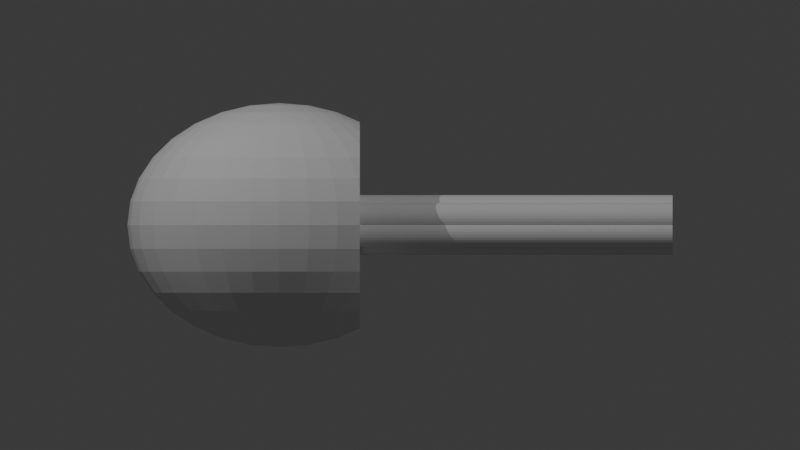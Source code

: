 # Source: LV-5-4-4.blend  (saved by Blender 4.3.32; exported with 4.5.12 LTS)
import bpy
from mathutils import Matrix  # noqa: F401  (used for matrix-valued properties, if any)

bpy.ops.wm.read_factory_settings(use_empty=True)
scene = bpy.context.scene
scene.name = 'Scene'

# ---- collections
col_collection = bpy.data.collections.new('Collection'); scene.collection.children.link(col_collection)

# ---- world
world_world = bpy.data.worlds.new('World'); scene.world = world_world
world_world.use_nodes = True; world_world.node_tree.nodes.clear()
_N = world_world.node_tree.nodes; _L = world_world.node_tree.links
n0 = _N.new('ShaderNodeOutputWorld'); n0.name = 'World Output'; n0.location = (300, 300)
n1 = _N.new('ShaderNodeBackground'); n1.name = 'Background'; n1.location = (10, 300)
n1.inputs[0].default_value = (0.05088, 0.05088, 0.05088, 1.0)
_L.new(n1.outputs[0], n0.inputs[0])
n0.is_active_output = True
world_world.color = (0.05088, 0.05088, 0.05088)
world_world.sun_shadow_jitter_overblur = 0.0

# ---- cameras
cam_camera_001 = bpy.data.cameras.new('Camera.001')
cam_camera_001.type = 'ORTHO'
cam_camera_001.ortho_scale = 40.0
cam_camera_002 = bpy.data.cameras.new('Camera.002')
cam_camera_002.type = 'ORTHO'
cam_camera_002.ortho_scale = 40.0

# ---- lights
light_point = bpy.data.lights.new('Point', 'POINT')
light_point.energy = 1e+04
light_point_001 = bpy.data.lights.new('Point.001', 'POINT')
light_point_001.energy = 6000.0

# ---- meshes
me_sphere = bpy.data.meshes.new('Sphere')
me_sphere.from_pydata([(0.0, 3.389, 5.072), (0.0, 5.072, 3.389), (0.0, 5.983, 1.19), (0.0, 6.1, 0.0), (0.0, 5.983, -1.19), (0.0, 5.072, -3.389), (0.2893, 1.167, 5.983), (0.5674, 2.29, 5.636), (0.8237, 3.324, 5.072), (1.048, 4.23, 4.313), (1.233, 4.975, 3.389), (1.37, 5.527, 2.334), (1.454, 5.868, 1.19), (1.483, 5.983, 0.0), (1.454, 5.868, -1.19), (1.37, 5.527, -2.334), (1.233, 4.975, -3.389), (1.048, 4.23, -4.313), (0.8237, 3.324, -5.072), (0.5674, 2.29, -5.636), (0.2893, 1.167, -5.983), (0.5674, 1.099, 5.983), (1.113, 2.157, 5.636), (1.616, 3.131, 5.072), (2.057, 3.985, 4.313), (2.418, 4.686, 3.389), (2.687, 5.207, 2.334), (2.853, 5.527, 1.19), (2.908, 5.636, 0.0), (2.853, 5.527, -1.19), (2.687, 5.207, -2.334), (2.418, 4.686, -3.389), (2.057, 3.985, -4.313), (1.616, 3.131, -5.072), (1.113, 2.157, -5.636), (0.5674, 1.099, -5.983), (0.8237, 0.9895, 5.983), (1.616, 1.941, 5.636), (2.346, 2.818, 5.072), (2.986, 3.586, 4.313), (3.511, 4.217, 3.389), (3.901, 4.686, 2.334), (3.901, 4.686, -2.334), (3.511, 4.217, -3.389), (2.986, 3.586, -4.313), (2.346, 2.818, -5.072), (1.616, 1.941, -5.636), (0.8237, 0.9895, -5.983), (1.048, 0.8415, 5.983), (2.057, 1.651, 5.636), (2.986, 2.396, 5.072), (3.8, 3.05, 4.313), (3.8, 3.05, -4.313), (2.986, 2.396, -5.072), (2.057, 1.651, -5.636), (1.048, 0.8415, -5.983), (1.233, 0.6612, 5.983), (2.418, 1.297, 5.636), (3.511, 1.883, 5.072), (3.511, 1.883, -5.072), (2.418, 1.297, -5.636), (1.233, 0.6612, -5.983), (0.0, 0.0, 6.1), (1.37, 0.4554, 5.983), (2.687, 0.8933, 5.636), (3.901, 1.297, 5.072), (3.901, 1.297, -5.072), (2.687, 0.8933, -5.636), (1.37, 0.4554, -5.983), (1.454, 0.2322, 5.983), (2.853, 0.4554, 5.636), (2.853, 0.4554, -5.636), (1.454, 0.2322, -5.983), (1.483, -6.817e-08, 5.983), (2.908, -1.363e-07, 5.636), (2.908, -1.363e-07, -5.636), (1.483, -6.817e-08, -5.983), (1.454, -0.2322, 5.983), (2.853, -0.4554, 5.636), (2.853, -0.4554, -5.636), (1.454, -0.2322, -5.983), (1.37, -0.4554, 5.983), (2.687, -0.8933, 5.636), (3.901, -1.297, 5.072), (3.901, -1.297, -5.072), (2.687, -0.8933, -5.636), (1.37, -0.4554, -5.983), (1.233, -0.6612, 5.983), (2.418, -1.297, 5.636), (3.511, -1.883, 5.072), (3.511, -1.883, -5.072), (2.418, -1.297, -5.636), (1.233, -0.6612, -5.983), (1.048, -0.8415, 5.983), (2.057, -1.651, 5.636), (2.986, -2.396, 5.072), (3.8, -3.05, 4.313), (3.8, -3.05, -4.313), (2.986, -2.396, -5.072), (2.057, -1.651, -5.636), (1.048, -0.8415, -5.983), (0.8237, -0.9895, 5.983), (1.616, -1.941, 5.636), (2.346, -2.818, 5.072), (2.986, -3.586, 4.313), (3.511, -4.217, 3.389), (3.901, -4.686, 2.334), (3.901, -4.686, -2.334), (3.511, -4.217, -3.389), (2.986, -3.586, -4.313), (2.346, -2.818, -5.072), (1.616, -1.941, -5.636), (0.8237, -0.9895, -5.983), (0.5674, -1.099, 5.983), (1.113, -2.157, 5.636), (1.616, -3.131, 5.072), (2.057, -3.985, 4.313), (2.418, -4.686, 3.389), (2.687, -5.207, 2.334), (2.853, -5.527, 1.19), (2.908, -5.636, 0.0), (2.853, -5.527, -1.19), (2.687, -5.207, -2.334), (2.418, -4.686, -3.389), (2.057, -3.985, -4.313), (1.616, -3.131, -5.072), (1.113, -2.157, -5.636), (0.5674, -1.099, -5.983), (0.2893, -1.167, 5.983), (0.5674, -2.29, 5.636), (0.8237, -3.324, 5.072), (1.048, -4.23, 4.313), (1.233, -4.975, 3.389), (1.37, -5.527, 2.334), (1.454, -5.868, 1.19), (1.483, -5.983, 0.0), (1.454, -5.868, -1.19), (1.37, -5.527, -2.334), (1.233, -4.975, -3.389), (1.048, -4.23, -4.313), (0.8237, -3.324, -5.072), (0.5674, -2.29, -5.636), (0.2893, -1.167, -5.983), (-5.662e-08, -1.19, 5.983), (-3.964e-07, -2.334, 5.636), (-7.361e-07, -3.389, 5.072), (-1.132e-07, -4.313, 4.313), (-7.927e-07, -5.072, 3.389), (2.265e-07, -5.636, 2.334), (-1.019e-06, -5.983, 1.19), (-2.491e-06, -6.1, 0.0), (-1.019e-06, -5.983, -1.19), (2.265e-07, -5.636, -2.334), (-7.927e-07, -5.072, -3.389), (-1.132e-07, -4.313, -4.313), (-7.361e-07, -3.389, -5.072), (-3.964e-07, -2.334, -5.636), (-5.662e-08, -1.19, -5.983), (-0.2893, -1.167, 5.983), (-0.5674, -2.29, 5.636), (-0.8237, -3.324, 5.072), (-1.048, -4.23, 4.313), (-1.233, -4.975, 3.389), (-1.37, -5.527, 2.334), (-1.454, -5.868, 1.19), (-1.483, -5.983, 0.0), (-1.454, -5.868, -1.19), (-1.37, -5.527, -2.334), (-1.233, -4.975, -3.389), (-1.048, -4.23, -4.313), (-0.8237, -3.324, -5.072), (-0.5674, -2.29, -5.636), (-0.2893, -1.167, -5.983), (-0.5674, -1.099, 5.983), (-1.113, -2.157, 5.636), (-1.616, -3.131, 5.072), (-2.057, -3.985, 4.313), (-2.418, -4.686, 3.389), (-2.687, -5.207, 2.334), (-2.853, -5.527, 1.19), (-2.908, -5.636, 0.0), (-2.853, -5.527, -1.19), (-2.687, -5.207, -2.334), (-2.418, -4.686, -3.389), (-2.057, -3.985, -4.313), (-1.616, -3.131, -5.072), (-1.113, -2.157, -5.636), (-0.5674, -1.099, -5.983), (-0.8237, -0.9895, 5.983), (-1.616, -1.941, 5.636), (-2.346, -2.818, 5.072), (-2.986, -3.586, 4.313), (-3.511, -4.217, 3.389), (-3.901, -4.686, 2.334), (-4.141, -4.975, 1.19), (-4.222, -5.072, 0.0), (-4.141, -4.975, -1.19), (-3.901, -4.686, -2.334), (-3.511, -4.217, -3.389), (-2.986, -3.586, -4.313), (-2.346, -2.818, -5.072), (-1.616, -1.941, -5.636), (-0.8237, -0.9895, -5.983), (-1.048, -0.8415, 5.983), (-2.057, -1.651, 5.636), (-2.986, -2.396, 5.072), (-3.8, -3.05, 4.313), (-4.468, -3.586, 3.389), (-4.965, -3.985, 2.334), (-5.271, -4.23, 1.19), (-5.374, -4.313, 0.0), (-5.271, -4.23, -1.19), (-4.965, -3.985, -2.334), (-4.468, -3.586, -3.389), (-3.8, -3.05, -4.313), (-2.986, -2.396, -5.072), (-2.057, -1.651, -5.636), (-1.048, -0.8415, -5.983), (0.0, 0.0, -6.1), (-1.233, -0.6612, 5.983), (-2.418, -1.297, 5.636), (-3.511, -1.883, 5.072), (-4.468, -2.396, 4.313), (-5.254, -2.818, 3.389), (-5.838, -3.131, 2.334), (-6.198, -3.324, 1.19), (-6.319, -3.389, 0.0), (-6.198, -3.324, -1.19), (-5.838, -3.131, -2.334), (-5.254, -2.818, -3.389), (-4.468, -2.396, -4.313), (-3.511, -1.883, -5.072), (-2.418, -1.297, -5.636), (-1.233, -0.6612, -5.983), (-1.37, -0.4554, 5.983), (-2.687, -0.8933, 5.636), (-3.901, -1.297, 5.072), (-4.965, -1.651, 4.313), (-5.838, -1.941, 3.389), (-6.487, -2.157, 2.334), (-6.887, -2.29, 1.19), (-7.021, -2.334, 0.0), (-6.887, -2.29, -1.19), (-6.487, -2.157, -2.334), (-5.838, -1.941, -3.389), (-4.965, -1.651, -4.313), (-3.901, -1.297, -5.072), (-2.687, -0.8933, -5.636), (-1.37, -0.4554, -5.983), (-1.454, -0.2322, 5.983), (-2.853, -0.4554, 5.636), (-4.141, -0.6612, 5.072), (-5.271, -0.8415, 4.313), (-6.198, -0.9895, 3.389), (-6.887, -1.099, 2.334), (-7.311, -1.167, 1.19), (-7.454, -1.19, 0.0), (-7.311, -1.167, -1.19), (-6.887, -1.099, -2.334), (-6.198, -0.9895, -3.389), (-5.271, -0.8415, -4.313), (-4.141, -0.6612, -5.072), (-2.853, -0.4554, -5.636), (-1.454, -0.2322, -5.983), (-1.483, 1.136e-07, 5.983), (-2.908, 3.181e-07, 5.636), (-4.222, 9.09e-07, 5.072), (-5.374, 1.818e-07, 4.313), (-6.319, 9.999e-07, 3.389), (-7.021, 9.09e-08, 2.334), (-7.454, 1.636e-06, 1.19), (-7.6, 2.727e-06, 0.0), (-7.454, 1.636e-06, -1.19), (-7.021, 9.09e-08, -2.334), (-6.319, 9.999e-07, -3.389), (-5.374, 1.818e-07, -4.313), (-4.222, 9.09e-07, -5.072), (-2.908, 3.181e-07, -5.636), (-1.483, 1.136e-07, -5.983), (-1.454, 0.2322, 5.983), (-2.853, 0.4554, 5.636), (-4.141, 0.6612, 5.072), (-5.271, 0.8415, 4.313), (-6.198, 0.9895, 3.389), (-6.887, 1.099, 2.334), (-7.311, 1.167, 1.19), (-7.454, 1.19, 0.0), (-7.311, 1.167, -1.19), (-6.887, 1.099, -2.334), (-6.198, 0.9895, -3.389), (-5.271, 0.8415, -4.313), (-4.141, 0.6612, -5.072), (-2.853, 0.4554, -5.636), (-1.454, 0.2322, -5.983), (-1.37, 0.4554, 5.983), (-2.687, 0.8933, 5.636), (-3.901, 1.297, 5.072), (-4.965, 1.651, 4.313), (-5.838, 1.941, 3.389), (-6.487, 2.157, 2.334), (-6.887, 2.29, 1.19), (-7.021, 2.334, 0.0), (-6.887, 2.29, -1.19), (-6.487, 2.157, -2.334), (-5.838, 1.941, -3.389), (-4.965, 1.651, -4.313), (-3.901, 1.297, -5.072), (-2.687, 0.8933, -5.636), (-1.37, 0.4554, -5.983), (-1.233, 0.6612, 5.983), (-2.418, 1.297, 5.636), (-3.511, 1.883, 5.072), (-4.468, 2.396, 4.313), (-5.254, 2.818, 3.389), (-5.838, 3.131, 2.334), (-6.198, 3.324, 1.19), (-6.319, 3.389, 0.0), (-6.198, 3.324, -1.19), (-5.838, 3.131, -2.334), (-5.254, 2.818, -3.389), (-4.468, 2.396, -4.313), (-3.511, 1.883, -5.072), (-2.418, 1.297, -5.636), (-1.233, 0.6612, -5.983), (-1.048, 0.8415, 5.983), (-2.057, 1.651, 5.636), (-2.986, 2.396, 5.072), (-3.8, 3.05, 4.313), (-4.468, 3.586, 3.389), (-4.965, 3.985, 2.334), (-5.271, 4.23, 1.19), (-5.374, 4.313, 0.0), (-5.271, 4.23, -1.19), (-4.965, 3.985, -2.334), (-4.468, 3.586, -3.389), (-3.8, 3.05, -4.313), (-2.986, 2.396, -5.072), (-2.057, 1.651, -5.636), (-1.048, 0.8415, -5.983), (-0.8237, 0.9895, 5.983), (-1.616, 1.941, 5.636), (-2.346, 2.818, 5.072), (-2.986, 3.586, 4.313), (-3.511, 4.217, 3.389), (-3.901, 4.686, 2.334), (-4.141, 4.975, 1.19), (-4.222, 5.072, 0.0), (-4.141, 4.975, -1.19), (-3.901, 4.686, -2.334), (-3.511, 4.217, -3.389), (-2.986, 3.586, -4.313), (-2.346, 2.818, -5.072), (-1.616, 1.941, -5.636), (-0.8237, 0.9895, -5.983), (-0.5674, 1.099, 5.983), (-1.113, 2.157, 5.636), (-1.616, 3.131, 5.072), (-2.057, 3.985, 4.313), (-2.418, 4.686, 3.389), (-2.687, 5.207, 2.334), (-2.853, 5.527, 1.19), (-2.908, 5.636, 0.0), (-2.853, 5.527, -1.19), (-2.687, 5.207, -2.334), (-2.418, 4.686, -3.389), (-2.057, 3.985, -4.313), (-1.616, 3.131, -5.072), (-1.113, 2.157, -5.636), (-0.5674, 1.099, -5.983), (-0.2893, 1.167, 5.983), (-0.5674, 2.29, 5.636), (-0.8237, 3.324, 5.072), (-1.048, 4.23, 4.313), (-1.233, 4.975, 3.389), (-1.37, 5.527, 2.334), (-1.454, 5.868, 1.19), (-1.483, 5.983, 0.0), (-1.454, 5.868, -1.19), (-1.37, 5.527, -2.334), (-1.233, 4.975, -3.389), (-1.048, 4.23, -4.313), (-0.8237, 3.324, -5.072), (-0.5674, 2.29, -5.636), (-0.2893, 1.167, -5.983), (1.132e-07, 1.19, 5.983), (5.096e-07, 2.334, 5.636), (6.795e-07, 4.313, 4.313), (4.53e-07, 5.636, 2.334), (4.53e-07, 5.636, -2.334), (6.795e-07, 4.313, -4.313), (1.642e-06, 3.389, -5.072), (5.096e-07, 2.334, -5.636), (1.132e-07, 1.19, -5.983), (4.024, 4.834, 1.748), (4.024, 4.834, -1.748), (4.024, 5.025, 1.19), (4.024, 5.157, 0.0), (4.024, 5.025, -1.19), (4.024, 3.23, 4.004), (4.024, 3.23, -4.004), (4.024, 4.605, -2.334), (4.024, 3.879, -3.389), (4.024, 3.879, 3.389), (4.024, 4.605, 2.334), (4.024, 2.158, 4.665), (4.024, 2.158, -4.665), (4.024, 2.831, -4.313), (4.024, 2.831, 4.313), (4.024, 1.338, 4.984), (4.024, 1.338, -4.984), (4.024, 0.6424, 5.123), (4.024, 0.6424, -5.123), (4.024, 0.9713, -5.072), (4.024, 0.9713, 5.072), (4.024, -2.907e-07, 5.157), (4.024, -2.907e-07, -5.157), (4.024, -0.6424, 5.123), (4.024, -0.6424, -5.123), (4.024, -1.338, 4.984), (4.024, -1.338, -4.984), (4.024, -0.9713, 5.072), (4.024, -0.9713, -5.072), (4.024, -2.158, 4.665), (4.024, -2.158, -4.665), (4.024, -3.23, 4.004), (4.024, -3.23, -4.004), (4.024, -2.831, 4.313), (4.024, -2.831, -4.313), (4.024, -4.834, 1.748), (4.024, -4.834, -1.748), (4.024, -4.605, 2.334), (4.024, -4.605, -2.334), (4.024, -3.879, -3.389), (4.024, -3.879, 3.389), (4.024, -5.025, 1.19), (4.024, -5.157, 0.0), (4.024, -5.025, -1.19)], [], [(384, 62, 6), (218, 392, 20), (4, 3, 13, 14), (385, 384, 6, 7), (388, 4, 14, 15), (0, 385, 7, 8), (5, 388, 15, 16), (386, 0, 8, 9), (389, 5, 16, 17), (1, 386, 9, 10), (390, 389, 17, 18), (387, 1, 10, 11), (391, 390, 18, 19), (2, 387, 11, 12), (392, 391, 19, 20), (3, 2, 12, 13), (20, 19, 34, 35), (13, 12, 27, 28), (6, 62, 21), (218, 20, 35), (14, 13, 28, 29), (7, 6, 21, 22), (15, 14, 29, 30), (8, 7, 22, 23), (16, 15, 30, 31), (9, 8, 23, 24), (17, 16, 31, 32), (10, 9, 24, 25), (18, 17, 32, 33), (11, 10, 25, 26), (19, 18, 33, 34), (12, 11, 26, 27), (24, 23, 38, 39), (32, 31, 43, 44), (25, 24, 39, 40), (33, 32, 44, 45), (26, 25, 40, 41), (34, 33, 45, 46), (35, 34, 46, 47), (21, 62, 36), (218, 35, 47), (22, 21, 36, 37), (23, 22, 37, 38), (31, 30, 42, 43), (36, 62, 48), (218, 47, 55), (37, 36, 48, 49), (38, 37, 49, 50), (39, 38, 50, 51), (45, 44, 52, 53), (46, 45, 53, 54), (393, 41, 403), (47, 46, 54, 55), (398, 51, 407), (54, 53, 59, 60), (55, 54, 60, 61), (48, 62, 56), (218, 55, 61), (49, 48, 56, 57), (50, 49, 57, 58), (56, 62, 63), (218, 61, 68), (57, 56, 63, 64), (58, 57, 64, 65), (404, 58, 65, 408), (60, 59, 66, 67), (61, 60, 67, 68), (68, 67, 71, 72), (63, 62, 69), (218, 68, 72), (64, 63, 69, 70), (414, 416, 420, 418, 422, 426, 424, 433, 430, 428, 434, 435, 436, 429, 431, 432, 425, 427, 423, 419, 421, 417, 415, 411, 412, 409, 405, 406, 399, 401, 400, 394, 397, 396, 395, 393, 403, 402, 398, 407, 404, 408, 413, 410), (408, 65, 413), (70, 69, 73, 74), (410, 70, 74, 414), (72, 71, 75, 76), (69, 62, 73), (218, 72, 76), (76, 75, 79, 80), (73, 62, 77), (218, 76, 80), (74, 73, 77, 78), (414, 74, 78, 416), (416, 78, 82, 83, 420), (418, 420, 83), (421, 419, 84), (80, 79, 85, 86), (77, 62, 81), (218, 80, 86), (78, 77, 81, 82), (85, 84, 90, 91), (86, 85, 91, 92), (81, 62, 87), (218, 86, 92), (82, 81, 87, 88), (83, 82, 88, 89), (418, 83, 89, 422), (89, 88, 94, 95), (422, 89, 95, 96, 426), (427, 425, 97), (424, 426, 96), (91, 90, 98, 99), (92, 91, 99, 100), (87, 62, 93), (218, 92, 100), (88, 87, 93, 94), (428, 430, 106), (100, 99, 111, 112), (93, 62, 101), (218, 100, 112), (94, 93, 101, 102), (431, 429, 107), (95, 94, 102, 103), (432, 431, 107, 108), (96, 95, 103, 104), (424, 96, 104, 105, 433), (98, 97, 109, 110), (430, 433, 105, 106), (99, 98, 110, 111), (108, 107, 122, 123), (104, 103, 115, 116), (109, 108, 123, 124), (105, 104, 116, 117), (110, 109, 124, 125), (106, 105, 117, 118), (111, 110, 125, 126), (428, 106, 118, 119, 434), (112, 111, 126, 127), (435, 434, 119, 120), (101, 62, 113), (218, 112, 127), (436, 435, 120, 121), (102, 101, 113, 114), (103, 102, 114, 115), (127, 126, 141, 142), (120, 119, 134, 135), (113, 62, 128), (218, 127, 142), (121, 120, 135, 136), (114, 113, 128, 129), (122, 121, 136, 137), (115, 114, 129, 130), (123, 122, 137, 138), (116, 115, 130, 131), (124, 123, 138, 139), (117, 116, 131, 132), (125, 124, 139, 140), (118, 117, 132, 133), (126, 125, 140, 141), (119, 118, 133, 134), (131, 130, 145, 146), (139, 138, 153, 154), (132, 131, 146, 147), (140, 139, 154, 155), (133, 132, 147, 148), (141, 140, 155, 156), (134, 133, 148, 149), (142, 141, 156, 157), (135, 134, 149, 150), (128, 62, 143), (218, 142, 157), (136, 135, 150, 151), (129, 128, 143, 144), (137, 136, 151, 152), (130, 129, 144, 145), (138, 137, 152, 153), (150, 149, 164, 165), (143, 62, 158), (218, 157, 172), (151, 150, 165, 166), (144, 143, 158, 159), (152, 151, 166, 167), (145, 144, 159, 160), (153, 152, 167, 168), (146, 145, 160, 161), (154, 153, 168, 169), (147, 146, 161, 162), (155, 154, 169, 170), (148, 147, 162, 163), (156, 155, 170, 171), (149, 148, 163, 164), (157, 156, 171, 172), (169, 168, 183, 184), (162, 161, 176, 177), (170, 169, 184, 185), (163, 162, 177, 178), (171, 170, 185, 186), (164, 163, 178, 179), (172, 171, 186, 187), (165, 164, 179, 180), (158, 62, 173), (218, 172, 187), (166, 165, 180, 181), (159, 158, 173, 174), (167, 166, 181, 182), (160, 159, 174, 175), (168, 167, 182, 183), (161, 160, 175, 176), (218, 187, 202), (181, 180, 195, 196), (174, 173, 188, 189), (182, 181, 196, 197), (175, 174, 189, 190), (183, 182, 197, 198), (176, 175, 190, 191), (184, 183, 198, 199), (177, 176, 191, 192), (185, 184, 199, 200), (178, 177, 192, 193), (186, 185, 200, 201), (179, 178, 193, 194), (187, 186, 201, 202), (180, 179, 194, 195), (173, 62, 188), (200, 199, 214, 215), (193, 192, 207, 208), (201, 200, 215, 216), (194, 193, 208, 209), (202, 201, 216, 217), (195, 194, 209, 210), (188, 62, 203), (218, 202, 217), (196, 195, 210, 211), (189, 188, 203, 204), (197, 196, 211, 212), (190, 189, 204, 205), (198, 197, 212, 213), (191, 190, 205, 206), (199, 198, 213, 214), (192, 191, 206, 207), (204, 203, 219, 220), (212, 211, 227, 228), (205, 204, 220, 221), (213, 212, 228, 229), (206, 205, 221, 222), (214, 213, 229, 230), (207, 206, 222, 223), (215, 214, 230, 231), (208, 207, 223, 224), (216, 215, 231, 232), (209, 208, 224, 225), (217, 216, 232, 233), (210, 209, 225, 226), (203, 62, 219), (218, 217, 233), (211, 210, 226, 227), (224, 223, 238, 239), (232, 231, 246, 247), (225, 224, 239, 240), (233, 232, 247, 248), (226, 225, 240, 241), (219, 62, 234), (218, 233, 248), (227, 226, 241, 242), (220, 219, 234, 235), (228, 227, 242, 243), (221, 220, 235, 236), (229, 228, 243, 244), (222, 221, 236, 237), (230, 229, 244, 245), (223, 222, 237, 238), (231, 230, 245, 246), (243, 242, 257, 258), (236, 235, 250, 251), (244, 243, 258, 259), (237, 236, 251, 252), (245, 244, 259, 260), (238, 237, 252, 253), (246, 245, 260, 261), (239, 238, 253, 254), (247, 246, 261, 262), (240, 239, 254, 255), (248, 247, 262, 263), (241, 240, 255, 256), (234, 62, 249), (218, 248, 263), (242, 241, 256, 257), (235, 234, 249, 250), (262, 261, 276, 277), (255, 254, 269, 270), (263, 262, 277, 278), (256, 255, 270, 271), (249, 62, 264), (218, 263, 278), (257, 256, 271, 272), (250, 249, 264, 265), (258, 257, 272, 273), (251, 250, 265, 266), (259, 258, 273, 274), (252, 251, 266, 267), (260, 259, 274, 275), (253, 252, 267, 268), (261, 260, 275, 276), (254, 253, 268, 269), (266, 265, 280, 281), (274, 273, 288, 289), (267, 266, 281, 282), (275, 274, 289, 290), (268, 267, 282, 283), (276, 275, 290, 291), (269, 268, 283, 284), (277, 276, 291, 292), (270, 269, 284, 285), (278, 277, 292, 293), (271, 270, 285, 286), (264, 62, 279), (218, 278, 293), (272, 271, 286, 287), (265, 264, 279, 280), (273, 272, 287, 288), (285, 284, 299, 300), (293, 292, 307, 308), (286, 285, 300, 301), (279, 62, 294), (218, 293, 308), (287, 286, 301, 302), (280, 279, 294, 295), (288, 287, 302, 303), (281, 280, 295, 296), (289, 288, 303, 304), (282, 281, 296, 297), (290, 289, 304, 305), (283, 282, 297, 298), (291, 290, 305, 306), (284, 283, 298, 299), (292, 291, 306, 307), (304, 303, 318, 319), (297, 296, 311, 312), (305, 304, 319, 320), (298, 297, 312, 313), (306, 305, 320, 321), (299, 298, 313, 314), (307, 306, 321, 322), (300, 299, 314, 315), (308, 307, 322, 323), (301, 300, 315, 316), (294, 62, 309), (218, 308, 323), (302, 301, 316, 317), (295, 294, 309, 310), (303, 302, 317, 318), (296, 295, 310, 311), (323, 322, 337, 338), (316, 315, 330, 331), (309, 62, 324), (218, 323, 338), (317, 316, 331, 332), (310, 309, 324, 325), (318, 317, 332, 333), (311, 310, 325, 326), (319, 318, 333, 334), (312, 311, 326, 327), (320, 319, 334, 335), (313, 312, 327, 328), (321, 320, 335, 336), (314, 313, 328, 329), (322, 321, 336, 337), (315, 314, 329, 330), (335, 334, 349, 350), (328, 327, 342, 343), (336, 335, 350, 351), (329, 328, 343, 344), (337, 336, 351, 352), (330, 329, 344, 345), (338, 337, 352, 353), (331, 330, 345, 346), (324, 62, 339), (218, 338, 353), (332, 331, 346, 347), (325, 324, 339, 340), (333, 332, 347, 348), (326, 325, 340, 341), (334, 333, 348, 349), (327, 326, 341, 342), (339, 62, 354), (218, 353, 368), (347, 346, 361, 362), (340, 339, 354, 355), (348, 347, 362, 363), (341, 340, 355, 356), (349, 348, 363, 364), (342, 341, 356, 357), (350, 349, 364, 365), (343, 342, 357, 358), (351, 350, 365, 366), (344, 343, 358, 359), (352, 351, 366, 367), (345, 344, 359, 360), (353, 352, 367, 368), (346, 345, 360, 361), (358, 357, 372, 373), (366, 365, 380, 381), (359, 358, 373, 374), (367, 366, 381, 382), (360, 359, 374, 375), (368, 367, 382, 383), (361, 360, 375, 376), (354, 62, 369), (218, 368, 383), (362, 361, 376, 377), (355, 354, 369, 370), (363, 362, 377, 378), (356, 355, 370, 371), (364, 363, 378, 379), (357, 356, 371, 372), (365, 364, 379, 380), (377, 376, 3, 4), (370, 369, 384, 385), (378, 377, 4, 388), (371, 370, 385, 0), (379, 378, 388, 5), (372, 371, 0, 386), (380, 379, 5, 389), (373, 372, 386, 1), (381, 380, 389, 390), (374, 373, 1, 387), (382, 381, 390, 391), (375, 374, 387, 2), (383, 382, 391, 392), (376, 375, 2, 3), (369, 62, 384), (218, 383, 392), (107, 429, 436, 121, 122), (97, 425, 432, 108, 109), (90, 423, 427, 97, 98), (84, 419, 423, 90), (79, 417, 421, 84, 85), (75, 415, 417, 79), (67, 66, 412, 411, 71), (71, 411, 415, 75), (65, 64, 70, 410, 413), (66, 409, 412), (53, 52, 406, 405, 59), (59, 405, 409, 66), (51, 50, 58, 404, 407), (41, 40, 402, 403), (43, 42, 400, 401), (44, 43, 401, 399, 52), (52, 399, 406), (40, 39, 51, 398, 402), (29, 28, 396, 397), (28, 27, 395, 396), (30, 29, 397, 394, 42), (42, 394, 400), (27, 26, 41, 393, 395)])
_uv = me_sphere.uv_layers.new(name='UVMap')
_uv.uv.foreach_set('vector', [0.75, 0.9375, 0.7344, 1.0, 0.7188, 0.9375, 0.7344, 0.0, 0.75, 0.0625, 0.7188, 0.0625, 0.75, 0.4375, 0.75, 0.5, 0.7188, 0.5, 0.7188, 0.4375, 0.75, 0.875, 0.75, 0.9375, 0.7188, 0.9375, 0.7188, 0.875, 0.75, 0.375, 0.75, 0.4375, 0.7188, 0.4375, 0.7188, 0.375, 0.75, 0.8125, 0.75, 0.875, 0.7188, 0.875, 0.7188, 0.8125, 0.75, 0.3125, 0.75, 0.375, 0.7188, 0.375, 0.7188, 0.3125, 0.75, 0.75, 0.75, 0.8125, 0.7188, 0.8125, 0.7188, 0.75, 0.75, 0.25, 0.75, 0.3125, 0.7188, 0.3125, 0.7188, 0.25, 0.75, 0.6875, 0.75, 0.75, 0.7188, 0.75, 0.7188, 0.6875, 0.75, 0.1875, 0.75, 0.25, 0.7188, 0.25, 0.7188, 0.1875, 0.75, 0.625, 0.75, 0.6875, 0.7188, 0.6875, 0.7188, 0.625, 0.75, 0.125, 0.75, 0.1875, 0.7188, 0.1875, 0.7188, 0.125, 0.75, 0.5625, 0.75, 0.625, 0.7188, 0.625, 0.7188, 0.5625, 0.75, 0.0625, 0.75, 0.125, 0.7188, 0.125, 0.7188, 0.0625, 0.75, 0.5, 0.75, 0.5625, 0.7188, 0.5625, 0.7188, 0.5, 0.7188, 0.0625, 0.7188, 0.125, 0.6875, 0.125, 0.6875, 0.0625, 0.7188, 0.5, 0.7188, 0.5625, 0.6875, 0.5625, 0.6875, 0.5, 0.7188, 0.9375, 0.7031, 1.0, 0.6875, 0.9375, 0.7031, 0.0, 0.7188, 0.0625, 0.6875, 0.0625, 0.7188, 0.4375, 0.7188, 0.5, 0.6875, 0.5, 0.6875, 0.4375, 0.7188, 0.875, 0.7188, 0.9375, 0.6875, 0.9375, 0.6875, 0.875, 0.7188, 0.375, 0.7188, 0.4375, 0.6875, 0.4375, 0.6875, 0.375, 0.7188, 0.8125, 0.7188, 0.875, 0.6875, 0.875, 0.6875, 0.8125, 0.7188, 0.3125, 0.7188, 0.375, 0.6875, 0.375, 0.6875, 0.3125, 0.7188, 0.75, 0.7188, 0.8125, 0.6875, 0.8125, 0.6875, 0.75, 0.7188, 0.25, 0.7188, 0.3125, 0.6875, 0.3125, 0.6875, 0.25, 0.7188, 0.6875, 0.7188, 0.75, 0.6875, 0.75, 0.6875, 0.6875, 0.7188, 0.1875, 0.7188, 0.25, 0.6875, 0.25, 0.6875, 0.1875, 0.7188, 0.625, 0.7188, 0.6875, 0.6875, 0.6875, 0.6875, 0.625, 0.7188, 0.125, 0.7188, 0.1875, 0.6875, 0.1875, 0.6875, 0.125, 0.7188, 0.5625, 0.7188, 0.625, 0.6875, 0.625, 0.6875, 0.5625, 0.6875, 0.75, 0.6875, 0.8125, 0.6562, 0.8125, 0.6562, 0.75, 0.6875, 0.25, 0.6875, 0.3125, 0.6562, 0.3125, 0.6562, 0.25, 0.6875, 0.6875, 0.6875, 0.75, 0.6562, 0.75, 0.6562, 0.6875, 0.6875, 0.1875, 0.6875, 0.25, 0.6562, 0.25, 0.6562, 0.1875, 0.6875, 0.625, 0.6875, 0.6875, 0.6562, 0.6875, 0.6562, 0.625, 0.6875, 0.125, 0.6875, 0.1875, 0.6562, 0.1875, 0.6562, 0.125, 0.6875, 0.0625, 0.6875, 0.125, 0.6562, 0.125, 0.6562, 0.0625, 0.6875, 0.9375, 0.6719, 1.0, 0.6562, 0.9375, 0.6719, 0.0, 0.6875, 0.0625, 0.6562, 0.0625, 0.6875, 0.875, 0.6875, 0.9375, 0.6562, 0.9375, 0.6562, 0.875, 0.6875, 0.8125, 0.6875, 0.875, 0.6562, 0.875, 0.6562, 0.8125, 0.6875, 0.3125, 0.6875, 0.375, 0.6562, 0.375, 0.6562, 0.3125, 0.6562, 0.9375, 0.6406, 1.0, 0.625, 0.9375, 0.6406, 0.0, 0.6562, 0.0625, 0.625, 0.0625, 0.6562, 0.875, 0.6562, 0.9375, 0.625, 0.9375, 0.625, 0.875, 0.6562, 0.8125, 0.6562, 0.875, 0.625, 0.875, 0.625, 0.8125, 0.6562, 0.75, 0.6562, 0.8125, 0.625, 0.8125, 0.625, 0.75, 0.6562, 0.1875, 0.6562, 0.25, 0.625, 0.25, 0.625, 0.1875, 0.6562, 0.125, 0.6562, 0.1875, 0.625, 0.1875, 0.625, 0.125, 0.6562, 0.593, 0.6562, 0.625, 0.6526, 0.625, 0.6562, 0.0625, 0.6562, 0.125, 0.625, 0.125, 0.625, 0.0625, 0.625, 0.7291, 0.625, 0.75, 0.6145, 0.75, 0.625, 0.125, 0.625, 0.1875, 0.5938, 0.1875, 0.5938, 0.125, 0.625, 0.0625, 0.625, 0.125, 0.5938, 0.125, 0.5938, 0.0625, 0.625, 0.9375, 0.6094, 1.0, 0.5938, 0.9375, 0.6094, 0.0, 0.625, 0.0625, 0.5938, 0.0625, 0.625, 0.875, 0.625, 0.9375, 0.5938, 0.9375, 0.5938, 0.875, 0.625, 0.8125, 0.625, 0.875, 0.5938, 0.875, 0.5938, 0.8125, 0.5938, 0.9375, 0.5781, 1.0, 0.5625, 0.9375, 0.5781, 0.0, 0.5938, 0.0625, 0.5625, 0.0625, 0.5938, 0.875, 0.5938, 0.9375, 0.5625, 0.9375, 0.5625, 0.875, 0.5938, 0.8125, 0.5938, 0.875, 0.5625, 0.875, 0.5625, 0.8125, 0.5938, 0.779, 0.5938, 0.8125, 0.5625, 0.8125, 0.5625, 0.8053, 0.5938, 0.125, 0.5938, 0.1875, 0.5625, 0.1875, 0.5625, 0.125, 0.5938, 0.0625, 0.5938, 0.125, 0.5625, 0.125, 0.5625, 0.0625, 0.5625, 0.0625, 0.5625, 0.125, 0.5312, 0.125, 0.5312, 0.0625, 0.5625, 0.9375, 0.5469, 1.0, 0.5312, 0.9375, 0.5469, 0.0, 0.5625, 0.0625, 0.5312, 0.0625, 0.5625, 0.875, 0.5625, 0.9375, 0.5312, 0.9375, 0.5312, 0.875, 0.5, 0.8219, 0.4688, 0.8182, 0.4535, 0.8125, 0.4375, 0.8053, 0.4062, 0.779, 0.3855, 0.75, 0.375, 0.7291, 0.3605, 0.6875, 0.3474, 0.625, 0.3438, 0.593, 0.3409, 0.5625, 0.339, 0.5, 0.3409, 0.4375, 0.3438, 0.407, 0.3474, 0.375, 0.3605, 0.3125, 0.375, 0.2709, 0.3855, 0.25, 0.4062, 0.221, 0.4375, 0.1947, 0.4535, 0.1875, 0.4688, 0.1818, 0.5, 0.1781, 0.5312, 0.1818, 0.5465, 0.1875, 0.5625, 0.1947, 0.5938, 0.221, 0.6145, 0.25, 0.625, 0.2709, 0.6395, 0.3125, 0.6526, 0.375, 0.6562, 0.407, 0.6591, 0.4375, 0.661, 0.5, 0.6591, 0.5625, 0.6562, 0.593, 0.6526, 0.625, 0.6395, 0.6875, 0.625, 0.7291, 0.6145, 0.75, 0.5938, 0.779, 0.5625, 0.8053, 0.5465, 0.8125, 0.5312, 0.8182, 0.5625, 0.8053, 0.5625, 0.8125, 0.5465, 0.8125, 0.5312, 0.875, 0.5312, 0.9375, 0.5, 0.9375, 0.5, 0.875, 0.5312, 0.8182, 0.5312, 0.875, 0.5, 0.875, 0.5, 0.8219, 0.5312, 0.0625, 0.5312, 0.125, 0.5, 0.125, 0.5, 0.0625, 0.5312, 0.9375, 0.5156, 1.0, 0.5, 0.9375, 0.5156, 0.0, 0.5312, 0.0625, 0.5, 0.0625, 0.5, 0.0625, 0.5, 0.125, 0.4688, 0.125, 0.4688, 0.0625, 0.5, 0.9375, 0.4844, 1.0, 0.4688, 0.9375, 0.4844, 0.0, 0.5, 0.0625, 0.4688, 0.0625, 0.5, 0.875, 0.5, 0.9375, 0.4688, 0.9375, 0.4688, 0.875, 0.5, 0.8219, 0.5, 0.875, 0.4688, 0.875, 0.4688, 0.8182, 0.4688, 0.8182, 0.4688, 0.875, 0.4375, 0.875, 0.4375, 0.8125, 0.4535, 0.8125, 0.4375, 0.8053, 0.4535, 0.8125, 0.4375, 0.8125, 0.4535, 0.1875, 0.4375, 0.1947, 0.4375, 0.1875, 0.4688, 0.0625, 0.4688, 0.125, 0.4375, 0.125, 0.4375, 0.0625, 0.4688, 0.9375, 0.4531, 1.0, 0.4375, 0.9375, 0.4531, 0.0, 0.4688, 0.0625, 0.4375, 0.0625, 0.4688, 0.875, 0.4688, 0.9375, 0.4375, 0.9375, 0.4375, 0.875, 0.4375, 0.125, 0.4375, 0.1875, 0.4062, 0.1875, 0.4062, 0.125, 0.4375, 0.0625, 0.4375, 0.125, 0.4062, 0.125, 0.4062, 0.0625, 0.4375, 0.9375, 0.4219, 1.0, 0.4062, 0.9375, 0.4219, 0.0, 0.4375, 0.0625, 0.4062, 0.0625, 0.4375, 0.875, 0.4375, 0.9375, 0.4062, 0.9375, 0.4062, 0.875, 0.4375, 0.8125, 0.4375, 0.875, 0.4062, 0.875, 0.4062, 0.8125, 0.4375, 0.8053, 0.4375, 0.8125, 0.4062, 0.8125, 0.4062, 0.779, 0.4062, 0.8125, 0.4062, 0.875, 0.375, 0.875, 0.375, 0.8125, 0.4062, 0.779, 0.4062, 0.8125, 0.375, 0.8125, 0.375, 0.75, 0.3855, 0.75, 0.3855, 0.25, 0.375, 0.2709, 0.375, 0.25, 0.375, 0.7291, 0.3855, 0.75, 0.375, 0.75, 0.4062, 0.125, 0.4062, 0.1875, 0.375, 0.1875, 0.375, 0.125, 0.4062, 0.0625, 0.4062, 0.125, 0.375, 0.125, 0.375, 0.0625, 0.4062, 0.9375, 0.3906, 1.0, 0.375, 0.9375, 0.3906, 0.0, 0.4062, 0.0625, 0.375, 0.0625, 0.4062, 0.875, 0.4062, 0.9375, 0.375, 0.9375, 0.375, 0.875, 0.3438, 0.593, 0.3474, 0.625, 0.3438, 0.625, 0.375, 0.0625, 0.375, 0.125, 0.3438, 0.125, 0.3438, 0.0625, 0.375, 0.9375, 0.3594, 1.0, 0.3438, 0.9375, 0.3594, 0.0, 0.375, 0.0625, 0.3438, 0.0625, 0.375, 0.875, 0.375, 0.9375, 0.3438, 0.9375, 0.3438, 0.875, 0.3474, 0.375, 0.3438, 0.407, 0.3438, 0.375, 0.375, 0.8125, 0.375, 0.875, 0.3438, 0.875, 0.3438, 0.8125, 0.3605, 0.3125, 0.3474, 0.375, 0.3438, 0.375, 0.3438, 0.3125, 0.375, 0.75, 0.375, 0.8125, 0.3438, 0.8125, 0.3438, 0.75, 0.375, 0.7291, 0.375, 0.75, 0.3438, 0.75, 0.3438, 0.6875, 0.3605, 0.6875, 0.375, 0.1875, 0.375, 0.25, 0.3438, 0.25, 0.3438, 0.1875, 0.3474, 0.625, 0.3605, 0.6875, 0.3438, 0.6875, 0.3438, 0.625, 0.375, 0.125, 0.375, 0.1875, 0.3438, 0.1875, 0.3438, 0.125, 0.3438, 0.3125, 0.3438, 0.375, 0.3125, 0.375, 0.3125, 0.3125, 0.3438, 0.75, 0.3438, 0.8125, 0.3125, 0.8125, 0.3125, 0.75, 0.3438, 0.25, 0.3438, 0.3125, 0.3125, 0.3125, 0.3125, 0.25, 0.3438, 0.6875, 0.3438, 0.75, 0.3125, 0.75, 0.3125, 0.6875, 0.3438, 0.1875, 0.3438, 0.25, 0.3125, 0.25, 0.3125, 0.1875, 0.3438, 0.625, 0.3438, 0.6875, 0.3125, 0.6875, 0.3125, 0.625, 0.3438, 0.125, 0.3438, 0.1875, 0.3125, 0.1875, 0.3125, 0.125, 0.3438, 0.593, 0.3438, 0.625, 0.3125, 0.625, 0.3125, 0.5625, 0.3409, 0.5625, 0.3438, 0.0625, 0.3438, 0.125, 0.3125, 0.125, 0.3125, 0.0625, 0.339, 0.5, 0.3409, 0.5625, 0.3125, 0.5625, 0.3125, 0.5, 0.3438, 0.9375, 0.3281, 1.0, 0.3125, 0.9375, 0.3281, 0.0, 0.3438, 0.0625, 0.3125, 0.0625, 0.3409, 0.4375, 0.339, 0.5, 0.3125, 0.5, 0.3125, 0.4375, 0.3438, 0.875, 0.3438, 0.9375, 0.3125, 0.9375, 0.3125, 0.875, 0.3438, 0.8125, 0.3438, 0.875, 0.3125, 0.875, 0.3125, 0.8125, 0.3125, 0.0625, 0.3125, 0.125, 0.2812, 0.125, 0.2812, 0.0625, 0.3125, 0.5, 0.3125, 0.5625, 0.2812, 0.5625, 0.2812, 0.5, 0.3125, 0.9375, 0.2969, 1.0, 0.2812, 0.9375, 0.2969, 0.0, 0.3125, 0.0625, 0.2812, 0.0625, 0.3125, 0.4375, 0.3125, 0.5, 0.2812, 0.5, 0.2812, 0.4375, 0.3125, 0.875, 0.3125, 0.9375, 0.2812, 0.9375, 0.2812, 0.875, 0.3125, 0.375, 0.3125, 0.4375, 0.2812, 0.4375, 0.2812, 0.375, 0.3125, 0.8125, 0.3125, 0.875, 0.2812, 0.875, 0.2812, 0.8125, 0.3125, 0.3125, 0.3125, 0.375, 0.2812, 0.375, 0.2812, 0.3125, 0.3125, 0.75, 0.3125, 0.8125, 0.2812, 0.8125, 0.2812, 0.75, 0.3125, 0.25, 0.3125, 0.3125, 0.2812, 0.3125, 0.2812, 0.25, 0.3125, 0.6875, 0.3125, 0.75, 0.2812, 0.75, 0.2812, 0.6875, 0.3125, 0.1875, 0.3125, 0.25, 0.2812, 0.25, 0.2812, 0.1875, 0.3125, 0.625, 0.3125, 0.6875, 0.2812, 0.6875, 0.2812, 0.625, 0.3125, 0.125, 0.3125, 0.1875, 0.2812, 0.1875, 0.2812, 0.125, 0.3125, 0.5625, 0.3125, 0.625, 0.2812, 0.625, 0.2812, 0.5625, 0.2812, 0.75, 0.2812, 0.8125, 0.25, 0.8125, 0.25, 0.75, 0.2812, 0.25, 0.2812, 0.3125, 0.25, 0.3125, 0.25, 0.25, 0.2812, 0.6875, 0.2812, 0.75, 0.25, 0.75, 0.25, 0.6875, 0.2812, 0.1875, 0.2812, 0.25, 0.25, 0.25, 0.25, 0.1875, 0.2812, 0.625, 0.2812, 0.6875, 0.25, 0.6875, 0.25, 0.625, 0.2812, 0.125, 0.2812, 0.1875, 0.25, 0.1875, 0.25, 0.125, 0.2812, 0.5625, 0.2812, 0.625, 0.25, 0.625, 0.25, 0.5625, 0.2812, 0.0625, 0.2812, 0.125, 0.25, 0.125, 0.25, 0.0625, 0.2812, 0.5, 0.2812, 0.5625, 0.25, 0.5625, 0.25, 0.5, 0.2812, 0.9375, 0.2656, 1.0, 0.25, 0.9375, 0.2656, 0.0, 0.2812, 0.0625, 0.25, 0.0625, 0.2812, 0.4375, 0.2812, 0.5, 0.25, 0.5, 0.25, 0.4375, 0.2812, 0.875, 0.2812, 0.9375, 0.25, 0.9375, 0.25, 0.875, 0.2812, 0.375, 0.2812, 0.4375, 0.25, 0.4375, 0.25, 0.375, 0.2812, 0.8125, 0.2812, 0.875, 0.25, 0.875, 0.25, 0.8125, 0.2812, 0.3125, 0.2812, 0.375, 0.25, 0.375, 0.25, 0.3125, 0.25, 0.5, 0.25, 0.5625, 0.2188, 0.5625, 0.2187, 0.5, 0.25, 0.9375, 0.2344, 1.0, 0.2188, 0.9375, 0.2344, 0.0, 0.25, 0.0625, 0.2188, 0.0625, 0.25, 0.4375, 0.25, 0.5, 0.2187, 0.5, 0.2188, 0.4375, 0.25, 0.875, 0.25, 0.9375, 0.2188, 0.9375, 0.2188, 0.875, 0.25, 0.375, 0.25, 0.4375, 0.2188, 0.4375, 0.2188, 0.375, 0.25, 0.8125, 0.25, 0.875, 0.2188, 0.875, 0.2188, 0.8125, 0.25, 0.3125, 0.25, 0.375, 0.2188, 0.375, 0.2188, 0.3125, 0.25, 0.75, 0.25, 0.8125, 0.2188, 0.8125, 0.2188, 0.75, 0.25, 0.25, 0.25, 0.3125, 0.2188, 0.3125, 0.2188, 0.25, 0.25, 0.6875, 0.25, 0.75, 0.2188, 0.75, 0.2188, 0.6875, 0.25, 0.1875, 0.25, 0.25, 0.2188, 0.25, 0.2188, 0.1875, 0.25, 0.625, 0.25, 0.6875, 0.2188, 0.6875, 0.2188, 0.625, 0.25, 0.125, 0.25, 0.1875, 0.2188, 0.1875, 0.2188, 0.125, 0.25, 0.5625, 0.25, 0.625, 0.2188, 0.625, 0.2188, 0.5625, 0.25, 0.0625, 0.25, 0.125, 0.2188, 0.125, 0.2188, 0.0625, 0.2188, 0.25, 0.2188, 0.3125, 0.1875, 0.3125, 0.1875, 0.25, 0.2188, 0.6875, 0.2188, 0.75, 0.1875, 0.75, 0.1875, 0.6875, 0.2188, 0.1875, 0.2188, 0.25, 0.1875, 0.25, 0.1875, 0.1875, 0.2188, 0.625, 0.2188, 0.6875, 0.1875, 0.6875, 0.1875, 0.625, 0.2188, 0.125, 0.2188, 0.1875, 0.1875, 0.1875, 0.1875, 0.125, 0.2188, 0.5625, 0.2188, 0.625, 0.1875, 0.625, 0.1875, 0.5625, 0.2188, 0.0625, 0.2188, 0.125, 0.1875, 0.125, 0.1875, 0.0625, 0.2187, 0.5, 0.2188, 0.5625, 0.1875, 0.5625, 0.1875, 0.5, 0.2188, 0.9375, 0.2031, 1.0, 0.1875, 0.9375, 0.2031, 0.0, 0.2188, 0.0625, 0.1875, 0.0625, 0.2188, 0.4375, 0.2187, 0.5, 0.1875, 0.5, 0.1875, 0.4375, 0.2188, 0.875, 0.2188, 0.9375, 0.1875, 0.9375, 0.1875, 0.875, 0.2188, 0.375, 0.2188, 0.4375, 0.1875, 0.4375, 0.1875, 0.375, 0.2188, 0.8125, 0.2188, 0.875, 0.1875, 0.875, 0.1875, 0.8125, 0.2188, 0.3125, 0.2188, 0.375, 0.1875, 0.375, 0.1875, 0.3125, 0.2188, 0.75, 0.2188, 0.8125, 0.1875, 0.8125, 0.1875, 0.75, 0.1719, 0.0, 0.1875, 0.0625, 0.1563, 0.0625, 0.1875, 0.4375, 0.1875, 0.5, 0.1562, 0.5, 0.1562, 0.4375, 0.1875, 0.875, 0.1875, 0.9375, 0.1563, 0.9375, 0.1562, 0.875, 0.1875, 0.375, 0.1875, 0.4375, 0.1562, 0.4375, 0.1563, 0.375, 0.1875, 0.8125, 0.1875, 0.875, 0.1562, 0.875, 0.1562, 0.8125, 0.1875, 0.3125, 0.1875, 0.375, 0.1563, 0.375, 0.1562, 0.3125, 0.1875, 0.75, 0.1875, 0.8125, 0.1562, 0.8125, 0.1562, 0.75, 0.1875, 0.25, 0.1875, 0.3125, 0.1562, 0.3125, 0.1562, 0.25, 0.1875, 0.6875, 0.1875, 0.75, 0.1562, 0.75, 0.1562, 0.6875, 0.1875, 0.1875, 0.1875, 0.25, 0.1562, 0.25, 0.1562, 0.1875, 0.1875, 0.625, 0.1875, 0.6875, 0.1562, 0.6875, 0.1563, 0.625, 0.1875, 0.125, 0.1875, 0.1875, 0.1562, 0.1875, 0.1562, 0.125, 0.1875, 0.5625, 0.1875, 0.625, 0.1563, 0.625, 0.1562, 0.5625, 0.1875, 0.0625, 0.1875, 0.125, 0.1562, 0.125, 0.1563, 0.0625, 0.1875, 0.5, 0.1875, 0.5625, 0.1562, 0.5625, 0.1562, 0.5, 0.1875, 0.9375, 0.1719, 1.0, 0.1563, 0.9375, 0.1562, 0.1875, 0.1562, 0.25, 0.125, 0.25, 0.125, 0.1875, 0.1563, 0.625, 0.1562, 0.6875, 0.125, 0.6875, 0.125, 0.625, 0.1562, 0.125, 0.1562, 0.1875, 0.125, 0.1875, 0.125, 0.125, 0.1562, 0.5625, 0.1563, 0.625, 0.125, 0.625, 0.125, 0.5625, 0.1563, 0.0625, 0.1562, 0.125, 0.125, 0.125, 0.125, 0.0625, 0.1562, 0.5, 0.1562, 0.5625, 0.125, 0.5625, 0.125, 0.5, 0.1563, 0.9375, 0.1406, 1.0, 0.125, 0.9375, 0.1406, 0.0, 0.1563, 0.0625, 0.125, 0.0625, 0.1562, 0.4375, 0.1562, 0.5, 0.125, 0.5, 0.125, 0.4375, 0.1562, 0.875, 0.1563, 0.9375, 0.125, 0.9375, 0.125, 0.875, 0.1563, 0.375, 0.1562, 0.4375, 0.125, 0.4375, 0.125, 0.375, 0.1562, 0.8125, 0.1562, 0.875, 0.125, 0.875, 0.125, 0.8125, 0.1562, 0.3125, 0.1563, 0.375, 0.125, 0.375, 0.125, 0.3125, 0.1562, 0.75, 0.1562, 0.8125, 0.125, 0.8125, 0.125, 0.75, 0.1562, 0.25, 0.1562, 0.3125, 0.125, 0.3125, 0.125, 0.25, 0.1562, 0.6875, 0.1562, 0.75, 0.125, 0.75, 0.125, 0.6875, 0.125, 0.875, 0.125, 0.9375, 0.09375, 0.9375, 0.09375, 0.875, 0.125, 0.375, 0.125, 0.4375, 0.09375, 0.4375, 0.09375, 0.375, 0.125, 0.8125, 0.125, 0.875, 0.09375, 0.875, 0.09375, 0.8125, 0.125, 0.3125, 0.125, 0.375, 0.09375, 0.375, 0.09375, 0.3125, 0.125, 0.75, 0.125, 0.8125, 0.09375, 0.8125, 0.09375, 0.75, 0.125, 0.25, 0.125, 0.3125, 0.09375, 0.3125, 0.09375, 0.25, 0.125, 0.6875, 0.125, 0.75, 0.09375, 0.75, 0.09375, 0.6875, 0.125, 0.1875, 0.125, 0.25, 0.09375, 0.25, 0.09375, 0.1875, 0.125, 0.625, 0.125, 0.6875, 0.09375, 0.6875, 0.09375, 0.625, 0.125, 0.125, 0.125, 0.1875, 0.09375, 0.1875, 0.09375, 0.125, 0.125, 0.5625, 0.125, 0.625, 0.09375, 0.625, 0.09375, 0.5625, 0.125, 0.0625, 0.125, 0.125, 0.09375, 0.125, 0.09375, 0.0625, 0.125, 0.5, 0.125, 0.5625, 0.09375, 0.5625, 0.09375, 0.5, 0.125, 0.9375, 0.1094, 1.0, 0.09375, 0.9375, 0.1094, 0.0, 0.125, 0.0625, 0.09375, 0.0625, 0.125, 0.4375, 0.125, 0.5, 0.09375, 0.5, 0.09375, 0.4375, 0.09375, 0.625, 0.09375, 0.6875, 0.0625, 0.6875, 0.0625, 0.625, 0.09375, 0.125, 0.09375, 0.1875, 0.0625, 0.1875, 0.0625, 0.125, 0.09375, 0.5625, 0.09375, 0.625, 0.0625, 0.625, 0.0625, 0.5625, 0.09375, 0.0625, 0.09375, 0.125, 0.0625, 0.125, 0.0625, 0.0625, 0.09375, 0.5, 0.09375, 0.5625, 0.0625, 0.5625, 0.0625, 0.5, 0.09375, 0.9375, 0.07812, 1.0, 0.0625, 0.9375, 0.07812, 0.0, 0.09375, 0.0625, 0.0625, 0.0625, 0.09375, 0.4375, 0.09375, 0.5, 0.0625, 0.5, 0.0625, 0.4375, 0.09375, 0.875, 0.09375, 0.9375, 0.0625, 0.9375, 0.0625, 0.875, 0.09375, 0.375, 0.09375, 0.4375, 0.0625, 0.4375, 0.0625, 0.375, 0.09375, 0.8125, 0.09375, 0.875, 0.0625, 0.875, 0.0625, 0.8125, 0.09375, 0.3125, 0.09375, 0.375, 0.0625, 0.375, 0.0625, 0.3125, 0.09375, 0.75, 0.09375, 0.8125, 0.0625, 0.8125, 0.0625, 0.75, 0.09375, 0.25, 0.09375, 0.3125, 0.0625, 0.3125, 0.0625, 0.25, 0.09375, 0.6875, 0.09375, 0.75, 0.0625, 0.75, 0.0625, 0.6875, 0.09375, 0.1875, 0.09375, 0.25, 0.0625, 0.25, 0.0625, 0.1875, 0.0625, 0.375, 0.0625, 0.4375, 0.03125, 0.4375, 0.03125, 0.375, 0.0625, 0.8125, 0.0625, 0.875, 0.03125, 0.875, 0.03125, 0.8125, 0.0625, 0.3125, 0.0625, 0.375, 0.03125, 0.375, 0.03125, 0.3125, 0.0625, 0.75, 0.0625, 0.8125, 0.03125, 0.8125, 0.03125, 0.75, 0.0625, 0.25, 0.0625, 0.3125, 0.03125, 0.3125, 0.03125, 0.25, 0.0625, 0.6875, 0.0625, 0.75, 0.03125, 0.75, 0.03125, 0.6875, 0.0625, 0.1875, 0.0625, 0.25, 0.03125, 0.25, 0.03125, 0.1875, 0.0625, 0.625, 0.0625, 0.6875, 0.03125, 0.6875, 0.03125, 0.625, 0.0625, 0.125, 0.0625, 0.1875, 0.03125, 0.1875, 0.03125, 0.125, 0.0625, 0.5625, 0.0625, 0.625, 0.03125, 0.625, 0.03125, 0.5625, 0.0625, 0.0625, 0.0625, 0.125, 0.03125, 0.125, 0.03125, 0.0625, 0.0625, 0.5, 0.0625, 0.5625, 0.03125, 0.5625, 0.03125, 0.5, 0.0625, 0.9375, 0.04687, 1.0, 0.03125, 0.9375, 0.04687, 0.0, 0.0625, 0.0625, 0.03125, 0.0625, 0.0625, 0.4375, 0.0625, 0.5, 0.03125, 0.5, 0.03125, 0.4375, 0.0625, 0.875, 0.0625, 0.9375, 0.03125, 0.9375, 0.03125, 0.875, 0.03125, 0.125, 0.03125, 0.1875, 0.0, 0.1875, 0.0, 0.125, 0.03125, 0.5625, 0.03125, 0.625, 0.0, 0.625, 0.0, 0.5625, 0.03125, 0.0625, 0.03125, 0.125, 0.0, 0.125, 0.0, 0.0625, 0.03125, 0.5, 0.03125, 0.5625, 0.0, 0.5625, 0.0, 0.5, 0.03125, 0.9375, 0.01562, 1.0, 0.0, 0.9375, 0.01562, 0.0, 0.03125, 0.0625, 0.0, 0.0625, 0.03125, 0.4375, 0.03125, 0.5, 0.0, 0.5, 0.0, 0.4375, 0.03125, 0.875, 0.03125, 0.9375, 0.0, 0.9375, 0.0, 0.875, 0.03125, 0.375, 0.03125, 0.4375, 0.0, 0.4375, 0.0, 0.375, 0.03125, 0.8125, 0.03125, 0.875, 0.0, 0.875, 0.0, 0.8125, 0.03125, 0.3125, 0.03125, 0.375, 0.0, 0.375, 0.0, 0.3125, 0.03125, 0.75, 0.03125, 0.8125, 0.0, 0.8125, 0.0, 0.75, 0.03125, 0.25, 0.03125, 0.3125, 0.0, 0.3125, 0.0, 0.25, 0.03125, 0.6875, 0.03125, 0.75, 0.0, 0.75, 0.0, 0.6875, 0.03125, 0.1875, 0.03125, 0.25, 0.0, 0.25, 0.0, 0.1875, 0.03125, 0.625, 0.03125, 0.6875, 0.0, 0.6875, 0.0, 0.625, 1.0, 0.8125, 1.0, 0.875, 0.9687, 0.875, 0.9687, 0.8125, 1.0, 0.3125, 1.0, 0.375, 0.9688, 0.375, 0.9687, 0.3125, 1.0, 0.75, 1.0, 0.8125, 0.9687, 0.8125, 0.9688, 0.75, 1.0, 0.25, 1.0, 0.3125, 0.9687, 0.3125, 0.9688, 0.25, 1.0, 0.6875, 1.0, 0.75, 0.9688, 0.75, 0.9687, 0.6875, 1.0, 0.1875, 1.0, 0.25, 0.9688, 0.25, 0.9687, 0.1875, 1.0, 0.625, 1.0, 0.6875, 0.9687, 0.6875, 0.9688, 0.625, 1.0, 0.125, 1.0, 0.1875, 0.9687, 0.1875, 0.9687, 0.125, 1.0, 0.5625, 1.0, 0.625, 0.9688, 0.625, 0.9687, 0.5625, 1.0, 0.0625, 1.0, 0.125, 0.9687, 0.125, 0.9688, 0.0625, 1.0, 0.5, 1.0, 0.5625, 0.9687, 0.5625, 0.9687, 0.5, 1.0, 0.9375, 0.9844, 1.0, 0.9688, 0.9375, 0.9844, 0.0, 1.0, 0.0625, 0.9688, 0.0625, 1.0, 0.4375, 1.0, 0.5, 0.9687, 0.5, 0.9687, 0.4375, 1.0, 0.875, 1.0, 0.9375, 0.9688, 0.9375, 0.9687, 0.875, 1.0, 0.375, 1.0, 0.4375, 0.9687, 0.4375, 0.9688, 0.375, 0.9687, 0.5625, 0.9688, 0.625, 0.9375, 0.625, 0.9375, 0.5625, 0.9688, 0.0625, 0.9687, 0.125, 0.9375, 0.125, 0.9375, 0.0625, 0.9687, 0.5, 0.9687, 0.5625, 0.9375, 0.5625, 0.9375, 0.5, 0.9688, 0.9375, 0.9531, 1.0, 0.9375, 0.9375, 0.9531, 0.0, 0.9688, 0.0625, 0.9375, 0.0625, 0.9687, 0.4375, 0.9687, 0.5, 0.9375, 0.5, 0.9375, 0.4375, 0.9687, 0.875, 0.9688, 0.9375, 0.9375, 0.9375, 0.9375, 0.875, 0.9688, 0.375, 0.9687, 0.4375, 0.9375, 0.4375, 0.9375, 0.375, 0.9687, 0.8125, 0.9687, 0.875, 0.9375, 0.875, 0.9375, 0.8125, 0.9687, 0.3125, 0.9688, 0.375, 0.9375, 0.375, 0.9375, 0.3125, 0.9688, 0.75, 0.9687, 0.8125, 0.9375, 0.8125, 0.9375, 0.75, 0.9688, 0.25, 0.9687, 0.3125, 0.9375, 0.3125, 0.9375, 0.25, 0.9687, 0.6875, 0.9688, 0.75, 0.9375, 0.75, 0.9375, 0.6875, 0.9687, 0.1875, 0.9688, 0.25, 0.9375, 0.25, 0.9375, 0.1875, 0.9688, 0.625, 0.9687, 0.6875, 0.9375, 0.6875, 0.9375, 0.625, 0.9687, 0.125, 0.9687, 0.1875, 0.9375, 0.1875, 0.9375, 0.125, 0.9375, 0.3125, 0.9375, 0.375, 0.9062, 0.375, 0.9062, 0.3125, 0.9375, 0.75, 0.9375, 0.8125, 0.9062, 0.8125, 0.9062, 0.75, 0.9375, 0.25, 0.9375, 0.3125, 0.9062, 0.3125, 0.9062, 0.25, 0.9375, 0.6875, 0.9375, 0.75, 0.9062, 0.75, 0.9062, 0.6875, 0.9375, 0.1875, 0.9375, 0.25, 0.9062, 0.25, 0.9062, 0.1875, 0.9375, 0.625, 0.9375, 0.6875, 0.9062, 0.6875, 0.9062, 0.625, 0.9375, 0.125, 0.9375, 0.1875, 0.9062, 0.1875, 0.9062, 0.125, 0.9375, 0.5625, 0.9375, 0.625, 0.9062, 0.625, 0.9062, 0.5625, 0.9375, 0.0625, 0.9375, 0.125, 0.9062, 0.125, 0.9062, 0.0625, 0.9375, 0.5, 0.9375, 0.5625, 0.9062, 0.5625, 0.9062, 0.5, 0.9375, 0.9375, 0.9219, 1.0, 0.9062, 0.9375, 0.9219, 0.0, 0.9375, 0.0625, 0.9062, 0.0625, 0.9375, 0.4375, 0.9375, 0.5, 0.9062, 0.5, 0.9062, 0.4375, 0.9375, 0.875, 0.9375, 0.9375, 0.9062, 0.9375, 0.9062, 0.875, 0.9375, 0.375, 0.9375, 0.4375, 0.9062, 0.4375, 0.9062, 0.375, 0.9375, 0.8125, 0.9375, 0.875, 0.9062, 0.875, 0.9062, 0.8125, 0.9062, 0.0625, 0.9062, 0.125, 0.875, 0.125, 0.875, 0.0625, 0.9062, 0.5, 0.9062, 0.5625, 0.875, 0.5625, 0.875, 0.5, 0.9062, 0.9375, 0.8906, 1.0, 0.875, 0.9375, 0.8906, 0.0, 0.9062, 0.0625, 0.875, 0.0625, 0.9062, 0.4375, 0.9062, 0.5, 0.875, 0.5, 0.875, 0.4375, 0.9062, 0.875, 0.9062, 0.9375, 0.875, 0.9375, 0.875, 0.875, 0.9062, 0.375, 0.9062, 0.4375, 0.875, 0.4375, 0.875, 0.375, 0.9062, 0.8125, 0.9062, 0.875, 0.875, 0.875, 0.875, 0.8125, 0.9062, 0.3125, 0.9062, 0.375, 0.875, 0.375, 0.875, 0.3125, 0.9062, 0.75, 0.9062, 0.8125, 0.875, 0.8125, 0.875, 0.75, 0.9062, 0.25, 0.9062, 0.3125, 0.875, 0.3125, 0.875, 0.25, 0.9062, 0.6875, 0.9062, 0.75, 0.875, 0.75, 0.875, 0.6875, 0.9062, 0.1875, 0.9062, 0.25, 0.875, 0.25, 0.875, 0.1875, 0.9062, 0.625, 0.9062, 0.6875, 0.875, 0.6875, 0.875, 0.625, 0.9062, 0.125, 0.9062, 0.1875, 0.875, 0.1875, 0.875, 0.125, 0.9062, 0.5625, 0.9062, 0.625, 0.875, 0.625, 0.875, 0.5625, 0.875, 0.25, 0.875, 0.3125, 0.8437, 0.3125, 0.8438, 0.25, 0.875, 0.6875, 0.875, 0.75, 0.8438, 0.75, 0.8437, 0.6875, 0.875, 0.1875, 0.875, 0.25, 0.8438, 0.25, 0.8437, 0.1875, 0.875, 0.625, 0.875, 0.6875, 0.8437, 0.6875, 0.8438, 0.625, 0.875, 0.125, 0.875, 0.1875, 0.8437, 0.1875, 0.8438, 0.125, 0.875, 0.5625, 0.875, 0.625, 0.8438, 0.625, 0.8437, 0.5625, 0.875, 0.0625, 0.875, 0.125, 0.8438, 0.125, 0.8438, 0.0625, 0.875, 0.5, 0.875, 0.5625, 0.8437, 0.5625, 0.8437, 0.5, 0.875, 0.9375, 0.8594, 1.0, 0.8438, 0.9375, 0.8594, 0.0, 0.875, 0.0625, 0.8438, 0.0625, 0.875, 0.4375, 0.875, 0.5, 0.8437, 0.5, 0.8437, 0.4375, 0.875, 0.875, 0.875, 0.9375, 0.8438, 0.9375, 0.8438, 0.875, 0.875, 0.375, 0.875, 0.4375, 0.8437, 0.4375, 0.8438, 0.375, 0.875, 0.8125, 0.875, 0.875, 0.8438, 0.875, 0.8437, 0.8125, 0.875, 0.3125, 0.875, 0.375, 0.8438, 0.375, 0.8437, 0.3125, 0.875, 0.75, 0.875, 0.8125, 0.8437, 0.8125, 0.8438, 0.75, 0.8438, 0.9375, 0.8281, 1.0, 0.8125, 0.9375, 0.8281, 0.0, 0.8438, 0.0625, 0.8125, 0.0625, 0.8437, 0.4375, 0.8437, 0.5, 0.8125, 0.5, 0.8125, 0.4375, 0.8438, 0.875, 0.8438, 0.9375, 0.8125, 0.9375, 0.8125, 0.875, 0.8438, 0.375, 0.8437, 0.4375, 0.8125, 0.4375, 0.8125, 0.375, 0.8437, 0.8125, 0.8438, 0.875, 0.8125, 0.875, 0.8125, 0.8125, 0.8437, 0.3125, 0.8438, 0.375, 0.8125, 0.375, 0.8125, 0.3125, 0.8438, 0.75, 0.8437, 0.8125, 0.8125, 0.8125, 0.8125, 0.75, 0.8438, 0.25, 0.8437, 0.3125, 0.8125, 0.3125, 0.8125, 0.25, 0.8437, 0.6875, 0.8438, 0.75, 0.8125, 0.75, 0.8125, 0.6875, 0.8437, 0.1875, 0.8438, 0.25, 0.8125, 0.25, 0.8125, 0.1875, 0.8438, 0.625, 0.8437, 0.6875, 0.8125, 0.6875, 0.8125, 0.625, 0.8438, 0.125, 0.8437, 0.1875, 0.8125, 0.1875, 0.8125, 0.125, 0.8437, 0.5625, 0.8438, 0.625, 0.8125, 0.625, 0.8125, 0.5625, 0.8438, 0.0625, 0.8438, 0.125, 0.8125, 0.125, 0.8125, 0.0625, 0.8437, 0.5, 0.8437, 0.5625, 0.8125, 0.5625, 0.8125, 0.5, 0.8125, 0.6875, 0.8125, 0.75, 0.7812, 0.75, 0.7812, 0.6875, 0.8125, 0.1875, 0.8125, 0.25, 0.7812, 0.25, 0.7812, 0.1875, 0.8125, 0.625, 0.8125, 0.6875, 0.7812, 0.6875, 0.7812, 0.625, 0.8125, 0.125, 0.8125, 0.1875, 0.7812, 0.1875, 0.7812, 0.125, 0.8125, 0.5625, 0.8125, 0.625, 0.7812, 0.625, 0.7812, 0.5625, 0.8125, 0.0625, 0.8125, 0.125, 0.7812, 0.125, 0.7812, 0.0625, 0.8125, 0.5, 0.8125, 0.5625, 0.7812, 0.5625, 0.7812, 0.5, 0.8125, 0.9375, 0.7969, 1.0, 0.7812, 0.9375, 0.7969, 0.0, 0.8125, 0.0625, 0.7812, 0.0625, 0.8125, 0.4375, 0.8125, 0.5, 0.7812, 0.5, 0.7812, 0.4375, 0.8125, 0.875, 0.8125, 0.9375, 0.7812, 0.9375, 0.7812, 0.875, 0.8125, 0.375, 0.8125, 0.4375, 0.7812, 0.4375, 0.7812, 0.375, 0.8125, 0.8125, 0.8125, 0.875, 0.7812, 0.875, 0.7812, 0.8125, 0.8125, 0.3125, 0.8125, 0.375, 0.7812, 0.375, 0.7812, 0.3125, 0.8125, 0.75, 0.8125, 0.8125, 0.7812, 0.8125, 0.7812, 0.75, 0.8125, 0.25, 0.8125, 0.3125, 0.7812, 0.3125, 0.7812, 0.25, 0.7812, 0.4375, 0.7812, 0.5, 0.75, 0.5, 0.75, 0.4375, 0.7812, 0.875, 0.7812, 0.9375, 0.75, 0.9375, 0.75, 0.875, 0.7812, 0.375, 0.7812, 0.4375, 0.75, 0.4375, 0.75, 0.375, 0.7812, 0.8125, 0.7812, 0.875, 0.75, 0.875, 0.75, 0.8125, 0.7812, 0.3125, 0.7812, 0.375, 0.75, 0.375, 0.75, 0.3125, 0.7812, 0.75, 0.7812, 0.8125, 0.75, 0.8125, 0.75, 0.75, 0.7812, 0.25, 0.7812, 0.3125, 0.75, 0.3125, 0.75, 0.25, 0.7812, 0.6875, 0.7812, 0.75, 0.75, 0.75, 0.75, 0.6875, 0.7812, 0.1875, 0.7812, 0.25, 0.75, 0.25, 0.75, 0.1875, 0.7812, 0.625, 0.7812, 0.6875, 0.75, 0.6875, 0.75, 0.625, 0.7812, 0.125, 0.7812, 0.1875, 0.75, 0.1875, 0.75, 0.125, 0.7812, 0.5625, 0.7812, 0.625, 0.75, 0.625, 0.75, 0.5625, 0.7812, 0.0625, 0.7812, 0.125, 0.75, 0.125, 0.75, 0.0625, 0.7812, 0.5, 0.7812, 0.5625, 0.75, 0.5625, 0.75, 0.5, 0.7812, 0.9375, 0.7656, 1.0, 0.75, 0.9375, 0.7656, 0.0, 0.7812, 0.0625, 0.75, 0.0625, 0.3438, 0.375, 0.3438, 0.407, 0.3409, 0.4375, 0.3125, 0.4375, 0.3125, 0.375, 0.375, 0.25, 0.375, 0.2709, 0.3605, 0.3125, 0.3438, 0.3125, 0.3438, 0.25, 0.4062, 0.1875, 0.4062, 0.221, 0.3855, 0.25, 0.375, 0.25, 0.375, 0.1875, 0.4375, 0.1875, 0.4375, 0.1947, 0.4062, 0.221, 0.4062, 0.1875, 0.4688, 0.125, 0.4688, 0.1818, 0.4535, 0.1875, 0.4375, 0.1875, 0.4375, 0.125, 0.5, 0.125, 0.5, 0.1781, 0.4688, 0.1818, 0.4688, 0.125, 0.5625, 0.125, 0.5625, 0.1875, 0.5465, 0.1875, 0.5312, 0.1818, 0.5312, 0.125, 0.5312, 0.125, 0.5312, 0.1818, 0.5, 0.1781, 0.5, 0.125, 0.5625, 0.8125, 0.5625, 0.875, 0.5312, 0.875, 0.5312, 0.8182, 0.5465, 0.8125, 0.5625, 0.1875, 0.5625, 0.1947, 0.5465, 0.1875, 0.625, 0.1875, 0.625, 0.25, 0.6145, 0.25, 0.5938, 0.221, 0.5938, 0.1875, 0.5938, 0.1875, 0.5938, 0.221, 0.5625, 0.1947, 0.5625, 0.1875, 0.625, 0.75, 0.625, 0.8125, 0.5938, 0.8125, 0.5938, 0.779, 0.6145, 0.75, 0.6562, 0.625, 0.6562, 0.6875, 0.6395, 0.6875, 0.6526, 0.625, 0.6562, 0.3125, 0.6562, 0.375, 0.6526, 0.375, 0.6395, 0.3125, 0.6562, 0.25, 0.6562, 0.3125, 0.6395, 0.3125, 0.625, 0.2709, 0.625, 0.25, 0.625, 0.25, 0.625, 0.2709, 0.6145, 0.25, 0.6562, 0.6875, 0.6562, 0.75, 0.625, 0.75, 0.625, 0.7291, 0.6395, 0.6875, 0.6875, 0.4375, 0.6875, 0.5, 0.661, 0.5, 0.6591, 0.4375, 0.6875, 0.5, 0.6875, 0.5625, 0.6591, 0.5625, 0.661, 0.5, 0.6875, 0.375, 0.6875, 0.4375, 0.6591, 0.4375, 0.6562, 0.407, 0.6562, 0.375, 0.6562, 0.375, 0.6562, 0.407, 0.6526, 0.375, 0.6875, 0.5625, 0.6875, 0.625, 0.6562, 0.625, 0.6562, 0.593, 0.6591, 0.5625])
me_sphere.update()
me_cylinder = bpy.data.meshes.new('Cylinder')
me_cylinder.from_pydata([(19.66, 0.75, 0.75), (4.024, 0.75, 0.75), (19.66, 0.7356, 0.8963), (4.024, 0.7356, 0.8963), (19.66, 0.6929, 1.037), (4.024, 0.6929, 1.037), (19.66, 0.6236, 1.167), (4.024, 0.6236, 1.167), (19.66, 0.5303, 1.28), (4.024, 0.5303, 1.28), (19.66, 0.4167, 1.374), (4.024, 0.4167, 1.374), (19.66, 0.287, 1.443), (4.024, 0.287, 1.443), (19.66, 0.1463, 1.486), (4.024, 0.1463, 1.486), (19.66, 0.0, 1.5), (4.024, 0.0, 1.5), (19.66, -0.1463, 1.486), (4.024, -0.1463, 1.486), (19.66, -0.287, 1.443), (4.024, -0.287, 1.443), (19.66, -0.4167, 1.374), (4.024, -0.4167, 1.374), (19.66, -0.5303, 1.28), (4.024, -0.5303, 1.28), (19.66, -0.6236, 1.167), (4.024, -0.6236, 1.167), (19.66, -0.6929, 1.037), (4.024, -0.6929, 1.037), (19.66, -0.7356, 0.8963), (4.024, -0.7356, 0.8963), (19.66, -0.75, 0.75), (4.024, -0.75, 0.75), (19.66, -0.7356, 0.6037), (4.024, -0.7356, 0.6037), (19.66, -0.6929, 0.463), (4.024, -0.6929, 0.463), (19.66, -0.6236, 0.3333), (4.024, -0.6236, 0.3333), (19.66, -0.5303, 0.2197), (4.024, -0.5303, 0.2197), (19.66, -0.4167, 0.1264), (4.024, -0.4167, 0.1264), (19.66, -0.287, 0.05709), (4.024, -0.287, 0.05709), (19.66, -0.1463, 0.01441), (4.024, -0.1463, 0.01441), (19.66, 0.0, 3.576e-07), (4.024, 0.0, -3.576e-07), (19.66, 0.1463, 0.01441), (4.024, 0.1463, 0.01441), (19.66, 0.287, 0.05709), (4.024, 0.287, 0.05709), (19.66, 0.4167, 0.1264), (4.024, 0.4167, 0.1264), (19.66, 0.5303, 0.2197), (4.024, 0.5303, 0.2197), (19.66, 0.6236, 0.3333), (4.024, 0.6236, 0.3333), (19.66, 0.6929, 0.463), (4.024, 0.6929, 0.463), (19.66, 0.7356, 0.6037), (4.024, 0.7356, 0.6037)], [], [(0, 1, 3, 2), (2, 3, 5, 4), (4, 5, 7, 6), (6, 7, 9, 8), (8, 9, 11, 10), (10, 11, 13, 12), (12, 13, 15, 14), (14, 15, 17, 16), (16, 17, 19, 18), (18, 19, 21, 20), (20, 21, 23, 22), (22, 23, 25, 24), (24, 25, 27, 26), (26, 27, 29, 28), (28, 29, 31, 30), (30, 31, 33, 32), (32, 33, 35, 34), (34, 35, 37, 36), (36, 37, 39, 38), (38, 39, 41, 40), (40, 41, 43, 42), (42, 43, 45, 44), (44, 45, 47, 46), (46, 47, 49, 48), (48, 49, 51, 50), (50, 51, 53, 52), (52, 53, 55, 54), (54, 55, 57, 56), (56, 57, 59, 58), (58, 59, 61, 60), (3, 1, 63, 61, 59, 57, 55, 53, 51, 49, 47, 45, 43, 41, 39, 37, 35, 33, 31, 29, 27, 25, 23, 21, 19, 17, 15, 13, 11, 9, 7, 5), (60, 61, 63, 62), (62, 63, 1, 0), (0, 2, 4, 6, 8, 10, 12, 14, 16, 18, 20, 22, 24, 26, 28, 30, 32, 34, 36, 38, 40, 42, 44, 46, 48, 50, 52, 54, 56, 58, 60, 62)])
_uv = me_cylinder.uv_layers.new(name='UVMap')
_uv.uv.foreach_set('vector', [1.0, 0.5, 1.0, 1.0, 0.9688, 1.0, 0.9688, 0.5, 0.9688, 0.5, 0.9688, 1.0, 0.9375, 1.0, 0.9375, 0.5, 0.9375, 0.5, 0.9375, 1.0, 0.9062, 1.0, 0.9062, 0.5, 0.9062, 0.5, 0.9062, 1.0, 0.875, 1.0, 0.875, 0.5, 0.875, 0.5, 0.875, 1.0, 0.8438, 1.0, 0.8438, 0.5, 0.8438, 0.5, 0.8438, 1.0, 0.8125, 1.0, 0.8125, 0.5, 0.8125, 0.5, 0.8125, 1.0, 0.7812, 1.0, 0.7812, 0.5, 0.7812, 0.5, 0.7812, 1.0, 0.75, 1.0, 0.75, 0.5, 0.75, 0.5, 0.75, 1.0, 0.7188, 1.0, 0.7188, 0.5, 0.7188, 0.5, 0.7188, 1.0, 0.6875, 1.0, 0.6875, 0.5, 0.6875, 0.5, 0.6875, 1.0, 0.6562, 1.0, 0.6562, 0.5, 0.6562, 0.5, 0.6562, 1.0, 0.625, 1.0, 0.625, 0.5, 0.625, 0.5, 0.625, 1.0, 0.5938, 1.0, 0.5938, 0.5, 0.5938, 0.5, 0.5938, 1.0, 0.5625, 1.0, 0.5625, 0.5, 0.5625, 0.5, 0.5625, 1.0, 0.5312, 1.0, 0.5312, 0.5, 0.5312, 0.5, 0.5312, 1.0, 0.5, 1.0, 0.5, 0.5, 0.5, 0.5, 0.5, 1.0, 0.4688, 1.0, 0.4688, 0.5, 0.4688, 0.5, 0.4688, 1.0, 0.4375, 1.0, 0.4375, 0.5, 0.4375, 0.5, 0.4375, 1.0, 0.4062, 1.0, 0.4062, 0.5, 0.4062, 0.5, 0.4062, 1.0, 0.375, 1.0, 0.375, 0.5, 0.375, 0.5, 0.375, 1.0, 0.3438, 1.0, 0.3438, 0.5, 0.3438, 0.5, 0.3438, 1.0, 0.3125, 1.0, 0.3125, 0.5, 0.3125, 0.5, 0.3125, 1.0, 0.2812, 1.0, 0.2812, 0.5, 0.2812, 0.5, 0.2812, 1.0, 0.25, 1.0, 0.25, 0.5, 0.25, 0.5, 0.25, 1.0, 0.2188, 1.0, 0.2188, 0.5, 0.2188, 0.5, 0.2188, 1.0, 0.1875, 1.0, 0.1875, 0.5, 0.1875, 0.5, 0.1875, 1.0, 0.1562, 1.0, 0.1562, 0.5, 0.1562, 0.5, 0.1562, 1.0, 0.125, 1.0, 0.125, 0.5, 0.125, 0.5, 0.125, 1.0, 0.09375, 1.0, 0.09375, 0.5, 0.09375, 0.5, 0.09375, 1.0, 0.0625, 1.0, 0.0625, 0.5, 0.2968, 0.4854, 0.25, 0.49, 0.2032, 0.4854, 0.1582, 0.4717, 0.1167, 0.4496, 0.08029, 0.4197, 0.05045, 0.3833, 0.02827, 0.3418, 0.01461, 0.2968, 0.01, 0.25, 0.01461, 0.2032, 0.02827, 0.1582, 0.05045, 0.1167, 0.08029, 0.08029, 0.1167, 0.05045, 0.1582, 0.02827, 0.2032, 0.01461, 0.25, 0.01, 0.2968, 0.01461, 0.3418, 0.02827, 0.3833, 0.05045, 0.4197, 0.08029, 0.4496, 0.1167, 0.4717, 0.1582, 0.4854, 0.2032, 0.49, 0.25, 0.4854, 0.2968, 0.4717, 0.3418, 0.4496, 0.3833, 0.4197, 0.4197, 0.3833, 0.4496, 0.3418, 0.4717, 0.0625, 0.5, 0.0625, 1.0, 0.03125, 1.0, 0.03125, 0.5, 0.03125, 0.5, 0.03125, 1.0, 0.0, 1.0, 0.0, 0.5, 0.75, 0.49, 0.7968, 0.4854, 0.8418, 0.4717, 0.8833, 0.4496, 0.9197, 0.4197, 0.9496, 0.3833, 0.9717, 0.3418, 0.9854, 0.2968, 0.99, 0.25, 0.9854, 0.2032, 0.9717, 0.1582, 0.9496, 0.1167, 0.9197, 0.08029, 0.8833, 0.05045, 0.8418, 0.02827, 0.7968, 0.01461, 0.75, 0.01, 0.7032, 0.01461, 0.6582, 0.02827, 0.6167, 0.05045, 0.5803, 0.08029, 0.5504, 0.1167, 0.5283, 0.1582, 0.5146, 0.2032, 0.51, 0.25, 0.5146, 0.2968, 0.5283, 0.3418, 0.5504, 0.3833, 0.5803, 0.4197, 0.6167, 0.4496, 0.6582, 0.4717, 0.7032, 0.4854])
me_cylinder.update()

# ---- objects
ob_empty = bpy.data.objects.new('Empty', None)
ob_hull = bpy.data.objects.new('Hull', me_sphere)
ob_engine = bpy.data.objects.new('Engine', me_cylinder)
ob_point = bpy.data.objects.new('Point', light_point)
ob_point_001 = bpy.data.objects.new('Point.001', light_point_001)
ob_camera = bpy.data.objects.new('Camera', cam_camera_001)
ob_camera_001 = bpy.data.objects.new('Camera.001', cam_camera_002)

# ---- transforms, parenting, visibility, modifiers, constraints
ob_empty.location = (0.0, 0.0, 0.0)
ob_empty.rotation_euler = (1.047, 0.0, 0.0)
ob_hull.location = (0.0, 0.0, 0.0)
ob_engine.location = (0.0, 0.0, 0.0)
_m = ob_engine.modifiers.new('Array', 'ARRAY')
_m.count = 6
_m.use_relative_offset = False
_m.use_object_offset = True
_m.offset_object = ob_empty
ob_point.location = (-20.0, -20.0, 20.0)
ob_point_001.location = (20.0, -20.0, 20.0)
ob_camera.location = (6.032, 0.0, 20.0)
ob_camera_001.location = (6.032, -20.0, 0.0)
ob_camera_001.rotation_euler = (1.571, 0.0, 0.0)

# ---- collection membership
col_collection.objects.link(ob_empty)
col_collection.objects.link(ob_hull)
col_collection.objects.link(ob_engine)
col_collection.objects.link(ob_point)
col_collection.objects.link(ob_point_001)
col_collection.objects.link(ob_camera)
col_collection.objects.link(ob_camera_001)

# ---- scene / render settings (as saved in the file)
scene.camera = ob_camera_001
scene.frame_start = 1; scene.frame_end = 250; scene.frame_set(1)
scene.render.engine = 'BLENDER_EEVEE_NEXT'
scene.render.film_transparent = True
bpy.context.view_layer.update()
